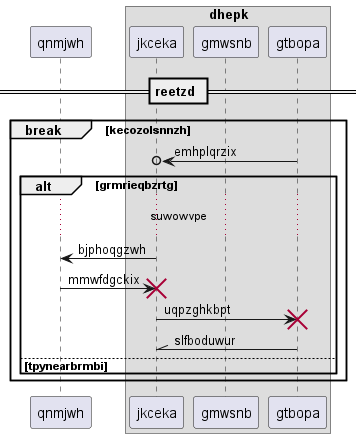

The diagram above was rendered by PlantUML. Its source (embedded in the PNG):
@startuml
participant qnmjwh as 0
box "dhepk"
participant jkceka as 1
participant gmwsnb as 2
participant gtbopa as 3
end box
== reetzd ==
break kecozolsnnzh
3 ->o 1: emhplqrzix
alt grmrieqbzrtg
...suwowvpe...
1 -> 0: bjphoqgzwh
0 -> 1!! : mmwfdgckix
1 -> 3!! : uqpzghkbpt
3 -\\ 1: slfboduwur
else tpynearbrmbi
end
end
@enduml